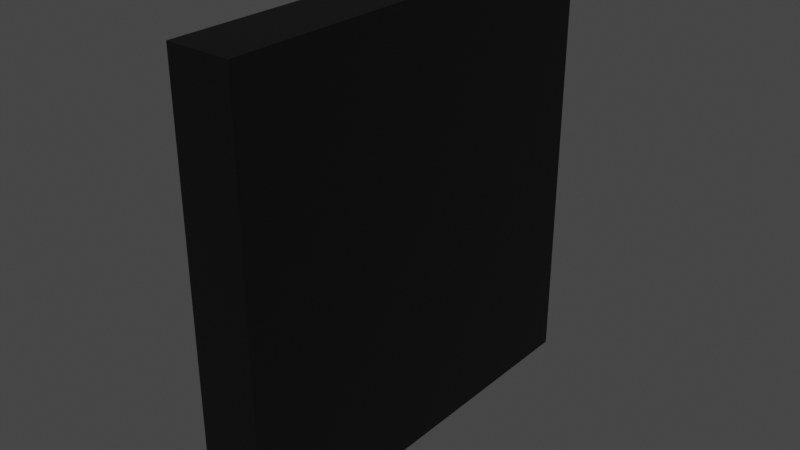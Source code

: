 # Source: bu333gs.blend  (saved by Blender 2.91.10; exported with 4.5.12 LTS)
import bpy
from mathutils import Matrix  # noqa: F401  (used for matrix-valued properties, if any)

bpy.ops.wm.read_factory_settings(use_empty=True)
scene = bpy.context.scene
scene.name = 'Scene'

# ---- collections
col_collection = bpy.data.collections.new('Collection'); scene.collection.children.link(col_collection)

# ---- images (referenced by path relative to the original .blend; pixels are not part of the script)
import os
ASSET_DIR = os.environ.get("B2B_ASSET_DIR", "")  # directory of the original .blend (textures are referenced by path, not embedded)
HERE = os.path.dirname(os.path.abspath(__file__))  # packed textures are extracted next to this script under _unpacked/

def load_image(name, relpath, width, height, colorspace="sRGB"):
    """Load a texture the original file referenced (path relative to the .blend, or extracted next to this script)."""
    p = next((c for c in (os.path.join(HERE, relpath), os.path.join(ASSET_DIR, relpath)) if relpath and os.path.exists(c)), "")
    if p:
        img = bpy.data.images.load(p, check_existing=True)
        img.name = name
    else:  # same state as the original file: an image datablock whose file is absent (Cycles renders it pink)
        img = bpy.data.images.new(name, width, height)
        img.source = "FILE"
        img.filepath = "//" + (relpath or name)
    img.colorspace_settings.name = colorspace
    return img
img_exit = load_image('exit', '_unpacked/exit.523e69b0.png', 232, 232, 'sRGB')

# ---- materials (node trees are filled in below, after node groups)
mat_material_008 = bpy.data.materials.new('Material.008')
mat_material_008.use_transparent_shadow = False

# ---- material node trees
mat_material_008.use_nodes = True; mat_material_008.node_tree.nodes.clear()
_N = mat_material_008.node_tree.nodes; _L = mat_material_008.node_tree.links
n0 = _N.new('ShaderNodeBsdfPrincipled'); n0.name = 'Principled BSDF'; n0.location = (10, 300)
n0.distribution = 'GGX'
n0.subsurface_method = 'BURLEY'
n0.inputs[3].default_value = 1.45
n0.inputs[27].default_value = (0.0, 0.0, 0.0, 1.0)
n0.inputs[28].default_value = 1.0
n1 = _N.new('ShaderNodeOutputMaterial'); n1.name = 'Material Output'; n1.location = (320, 270)
n2 = _N.new('ShaderNodeTexImage'); n2.name = 'Image Texture'; n2.location = (-440, 210)
n2.label = 'BASE COLOR'
n2.image = img_exit
_L.new(n0.outputs[0], n1.inputs[0])
_L.new(n2.outputs[0], n0.inputs[0])
n1.is_active_output = True

# ---- world
world_world = bpy.data.worlds.new('World'); scene.world = world_world
world_world.use_nodes = True; world_world.node_tree.nodes.clear()
_N = world_world.node_tree.nodes; _L = world_world.node_tree.links
n0 = _N.new('ShaderNodeOutputWorld'); n0.name = 'World Output'; n0.location = (300, 300)
n1 = _N.new('ShaderNodeBackground'); n1.name = 'Background'; n1.location = (10, 300)
n1.inputs[0].default_value = (0.05088, 0.05088, 0.05088, 1.0)
_L.new(n1.outputs[0], n0.inputs[0])
n0.is_active_output = True
world_world.color = (0.05088, 0.05088, 0.05088)
world_world.use_sun_shadow = False
world_world.sun_shadow_jitter_overblur = 0.0

# ---- meshes
me_cube_008 = bpy.data.meshes.new('Cube.008')
me_cube_008.from_pydata([(-1.0, 1.0, 1.0), (-1.0, 1.0, -1.0), (-1.0, -1.0, -1.0), (-1.0, -1.0, 1.0), (1.0, 1.0, 1.0), (1.0, 1.0, -1.0), (-1.0, 1.0, -1.0), (-1.0, 1.0, 1.0), (-1.0, -1.0, 1.0), (-1.0, -1.0, -1.0), (1.0, -1.0, -1.0), (1.0, -1.0, 1.0), (-1.0, -1.0, -1.0), (-1.0, 1.0, -1.0), (1.0, 1.0, -1.0), (1.0, -1.0, -1.0), (1.0, -1.0, 1.0), (1.0, 1.0, 1.0), (-1.0, 1.0, 1.0), (-1.0, -1.0, 1.0), (1.0, -1.0, 1.0), (1.0, -1.0, 1.0), (1.0, -1.0, -1.0), (1.0, 1.0, -1.0), (1.0, 1.0, -1.0), (1.0, 1.0, 1.0)], [], [(4, 5, 6), (4, 6, 7), (8, 9, 10), (8, 10, 11), (12, 13, 14), (12, 14, 15), (16, 17, 18), (16, 18, 19), (0, 1, 2), (0, 2, 3), (21, 22, 23), (20, 24, 25)])
_uv = me_cube_008.uv_layers.new(name='UVMap')
_uv.uv.foreach_set('vector', [0.625, 0.5, 0.375, 0.5, 0.375, 0.25, 0.625, 0.5, 0.375, 0.25, 0.625, 0.25, 0.625, 1.0, 0.375, 1.0, 0.375, 0.75, 0.625, 1.0, 0.375, 0.75, 0.625, 0.75, 0.125, 0.75, 0.125, 0.5, 0.375, 0.5, 0.125, 0.75, 0.375, 0.5, 0.375, 0.75, 0.625, 0.75, 0.625, 0.5, 0.875, 0.5, 0.625, 0.75, 0.875, 0.5, 0.875, 0.75, 0.007153, 0.9544, 0.01788, 0.05415, 0.9918, 0.04369, 0.007153, 0.9544, 0.9918, 0.04369, 0.9811, 0.9439, 0.625, 0.75, 0.375, 0.75, 0.375, 0.5, 0.3618, 0.7352, 0.6382, 0.5148, 0.625, 0.5])
me_cube_008.materials.append(mat_material_008)
me_cube_008.use_remesh_fix_poles = True
me_cube_008.use_remesh_preserve_attributes = False
me_cube_008.use_mirror_vertex_groups = False
me_cube_008.update()
me_cube_008.normals_split_custom_set([tuple(v) for v in zip(*[iter([0.0, 1.0, 0.0, 0.0, 1.0, 0.0, 0.0, 1.0, 0.0, 0.0, 1.0, 0.0, 0.0, 1.0, 0.0, 0.0, 1.0, 0.0, 0.0, -1.0, 0.0, 0.0, -1.0, 0.0, 0.0, -1.0, 0.0, 0.0, -1.0, 0.0, 0.0, -1.0, 0.0, 0.0, -1.0, 0.0, 0.0, 0.0, -1.0, 0.0, 0.0, -1.0, 0.0, 0.0, -1.0, 0.0, 0.0, -1.0, 0.0, 0.0, -1.0, 0.0, 0.0, -1.0, 0.0, 0.0, 1.0, 0.0, 0.0, 1.0, 0.0, 0.0, 1.0, 0.0, 0.0, 1.0, 0.0, 0.0, 1.0, 0.0, 0.0, 1.0, -1.0, 0.0, 0.0, -1.0, 0.0, 0.0, -1.0, 0.0, 0.0, -1.0, 0.0, 0.0, -1.0, 0.0, 0.0, -1.0, 0.0, 0.0, 1.0, 0.0, 0.0, 1.0, 0.0, 0.0, 1.0, 0.0, 0.0, 1.0, 0.0, 0.0, 1.0, 0.0, 0.0, 1.0, 0.0, 0.0])] * 3)])

# ---- objects
ob_camera_001 = bpy.data.objects.new('Camera.001', None)
ob_camera_002 = bpy.data.objects.new('Camera.002', None)
ob_camera_004 = bpy.data.objects.new('Camera.004', None)
ob_camera_006 = bpy.data.objects.new('Camera.006', None)
ob_camera_007 = bpy.data.objects.new('Camera.007', None)
ob_camera_009 = bpy.data.objects.new('Camera.009', None)
ob_camera_010 = bpy.data.objects.new('Camera.010', None)
ob_cube13_002 = bpy.data.objects.new('Cube13.002', me_cube_008)
ob_camera_003 = bpy.data.objects.new('Camera.003', None)
ob_camera_005 = bpy.data.objects.new('Camera.005', None)
ob_camera_008 = bpy.data.objects.new('Camera.008', None)
ob_camera_011 = bpy.data.objects.new('Camera.011', None)
ob_camera_012 = bpy.data.objects.new('Camera.012', None)
ob_camera_013 = bpy.data.objects.new('Camera.013', None)
ob_camera_014 = bpy.data.objects.new('Camera.014', None)

# ---- transforms, parenting, visibility, modifiers, constraints
ob_camera_001.location = (7.359, 24.26, 4.958)
ob_camera_001.rotation_mode = 'QUATERNION'
ob_camera_001.rotation_quaternion = (0.4697, 0.7811, 0.3526, 0.212)
ob_camera_001.lineart.crease_threshold = 0.0
ob_camera_002.location = (7.359, 24.26, 4.958)
ob_camera_002.rotation_mode = 'QUATERNION'
ob_camera_002.rotation_quaternion = (0.4697, 0.7811, 0.3526, 0.212)
ob_camera_002.lineart.crease_threshold = 0.0
ob_camera_004.location = (7.359, 24.26, 4.958)
ob_camera_004.rotation_mode = 'QUATERNION'
ob_camera_004.rotation_quaternion = (0.4697, 0.7811, 0.3526, 0.212)
ob_camera_004.lineart.crease_threshold = 0.0
ob_camera_006.location = (7.359, 24.26, 4.958)
ob_camera_006.rotation_mode = 'QUATERNION'
ob_camera_006.rotation_quaternion = (0.4697, 0.7811, 0.3526, 0.212)
ob_camera_006.lineart.crease_threshold = 0.0
ob_camera_007.location = (7.359, 24.26, 4.958)
ob_camera_007.rotation_mode = 'QUATERNION'
ob_camera_007.rotation_quaternion = (0.4697, 0.7811, 0.3526, 0.212)
ob_camera_007.lineart.crease_threshold = 0.0
ob_camera_009.location = (7.359, 24.26, 4.958)
ob_camera_009.rotation_mode = 'QUATERNION'
ob_camera_009.rotation_quaternion = (0.4697, 0.7811, 0.3526, 0.212)
ob_camera_009.lineart.crease_threshold = 0.0
ob_camera_010.location = (7.359, 24.26, 4.958)
ob_camera_010.rotation_mode = 'QUATERNION'
ob_camera_010.rotation_quaternion = (0.4697, 0.7811, 0.3526, 0.212)
ob_camera_010.lineart.crease_threshold = 0.0
ob_cube13_002.location = (-1.799, -39.99, 26.3)
ob_cube13_002.rotation_mode = 'QUATERNION'
ob_cube13_002.rotation_quaternion = (1.0, 0.0, 0.0, 0.0)
ob_cube13_002.scale = (0.1597, 1.084, 1.103)
ob_cube13_002.lineart.crease_threshold = 0.0
ob_camera_003.location = (7.359, 24.26, 4.958)
ob_camera_003.rotation_mode = 'QUATERNION'
ob_camera_003.rotation_quaternion = (0.4697, 0.7811, 0.3526, 0.212)
ob_camera_003.lineart.crease_threshold = 0.0
ob_camera_005.location = (7.359, 24.26, 4.958)
ob_camera_005.rotation_mode = 'QUATERNION'
ob_camera_005.rotation_quaternion = (0.4697, 0.7811, 0.3526, 0.212)
ob_camera_005.lineart.crease_threshold = 0.0
ob_camera_008.location = (7.359, 24.26, 4.958)
ob_camera_008.rotation_mode = 'QUATERNION'
ob_camera_008.rotation_quaternion = (0.4697, 0.7811, 0.3526, 0.212)
ob_camera_008.lineart.crease_threshold = 0.0
ob_camera_011.location = (7.359, 24.26, 4.958)
ob_camera_011.rotation_mode = 'QUATERNION'
ob_camera_011.rotation_quaternion = (0.4697, 0.7811, 0.3526, 0.212)
ob_camera_011.lineart.crease_threshold = 0.0
ob_camera_012.location = (7.359, 24.26, 4.958)
ob_camera_012.rotation_mode = 'QUATERNION'
ob_camera_012.rotation_quaternion = (0.4697, 0.7811, 0.3526, 0.212)
ob_camera_012.lineart.crease_threshold = 0.0
ob_camera_013.location = (7.359, 24.26, 4.958)
ob_camera_013.rotation_mode = 'QUATERNION'
ob_camera_013.rotation_quaternion = (0.4697, 0.7811, 0.3526, 0.212)
ob_camera_013.lineart.crease_threshold = 0.0
ob_camera_014.location = (7.359, 24.26, 4.958)
ob_camera_014.rotation_mode = 'QUATERNION'
ob_camera_014.rotation_quaternion = (0.4697, 0.7811, 0.3526, 0.212)
ob_camera_014.lineart.crease_threshold = 0.0

# ---- collection membership
scene.collection.objects.link(ob_camera_001)
scene.collection.objects.link(ob_camera_002)
scene.collection.objects.link(ob_camera_004)
scene.collection.objects.link(ob_camera_006)
scene.collection.objects.link(ob_camera_007)
scene.collection.objects.link(ob_camera_009)
scene.collection.objects.link(ob_camera_010)
scene.collection.objects.link(ob_cube13_002)
scene.collection.objects.link(ob_camera_003)
scene.collection.objects.link(ob_camera_005)
scene.collection.objects.link(ob_camera_008)
scene.collection.objects.link(ob_camera_011)
scene.collection.objects.link(ob_camera_012)
scene.collection.objects.link(ob_camera_013)
scene.collection.objects.link(ob_camera_014)

# ---- scene / render settings (as saved in the file)
scene.frame_start = 1; scene.frame_end = 840; scene.frame_set(184)
scene.render.engine = 'BLENDER_EEVEE_NEXT'
scene.cycles.use_denoising = False
scene.cycles.samples = 128
scene.cycles.sampling_pattern = 'TABULATED_SOBOL'
scene.cycles.use_adaptive_sampling = False
scene.cycles.use_light_tree = False
scene.view_settings.view_transform = 'Filmic'
bpy.context.view_layer.update()

# ---- added for rendering (the .blend has no active camera and no usable light): camera, sun
cam_auto = bpy.data.cameras.new('AutoCamera')
cam_auto.lens = 50.0
cam_auto.sensor_width = 36.0
cam_auto.clip_end = 1000.0
ob_auto_camera = bpy.data.objects.new('AutoCamera', cam_auto)
scene.collection.objects.link(ob_auto_camera)
ob_auto_camera.location = (1.07765, -43.4375, 28.6017)
ob_auto_camera.rotation_euler = (1.09748, -7.21219e-08, 0.694738)
scene.camera = ob_auto_camera
light_auto_sun = bpy.data.lights.new('AutoSun', 'SUN')
light_auto_sun.energy = 3.0
light_auto_sun.angle = 0.0523599
ob_auto_sun = bpy.data.objects.new('AutoSun', light_auto_sun)
scene.collection.objects.link(ob_auto_sun)
ob_auto_sun.rotation_euler = (0.872665, 0.174533, 0.523599)
bpy.context.view_layer.update()
